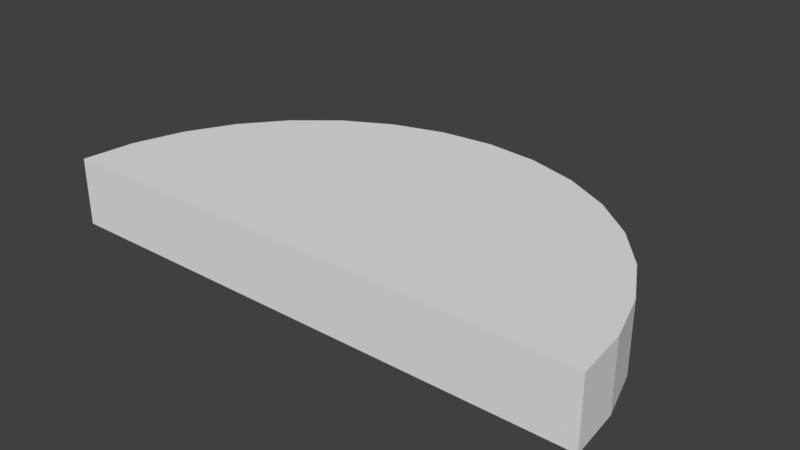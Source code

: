 # Source: halfMoon.blend  (saved by Blender 2.81.16; exported with 4.5.12 LTS)
import bpy
from mathutils import Matrix  # noqa: F401  (used for matrix-valued properties, if any)

bpy.ops.wm.read_factory_settings(use_empty=True)
scene = bpy.context.scene
scene.name = 'Scene'

# ---- collections
col_collection_1 = bpy.data.collections.new('Collection 1'); scene.collection.children.link(col_collection_1)

# ---- world
world_world = bpy.data.worlds.new('World'); scene.world = world_world
world_world.color = (0.05088, 0.05088, 0.05088)
world_world.use_sun_shadow = False
world_world.sun_shadow_jitter_overblur = 0.0
world_world.cycles.sampling_method = 'MANUAL'

# ---- meshes
me_circle = bpy.data.meshes.new('Circle')
me_circle.from_pydata([(0.0, 1.0, 0.0), (-0.1951, 0.9808, 0.0), (-0.3827, 0.9239, 0.0), (-0.5556, 0.8315, 0.0), (-0.7071, 0.7071, 0.0), (-0.8315, 0.5556, 0.0), (-0.9239, 0.3827, 0.0), (-0.9808, 0.1951, 0.0), (-1.0, 7.55e-08, 0.0), (1.0, 9.656e-07, 0.0), (0.9808, 0.1951, 0.0), (0.9239, 0.3827, 0.0), (0.8315, 0.5556, 0.0), (0.7071, 0.7071, 0.0), (0.5556, 0.8315, 0.0), (0.3827, 0.9239, 0.0), (0.1951, 0.9808, 0.0), (0.0, 1.0, 0.0), (-0.1951, 0.9808, 0.0), (-0.3827, 0.9239, 0.0), (-0.5556, 0.8315, 0.0), (-0.7071, 0.7071, 0.0), (-0.8315, 0.5556, 0.0), (-0.9239, 0.3827, 0.0), (-0.9808, 0.1951, 0.0), (-1.0, 7.55e-08, 0.0), (1.0, 9.656e-07, 0.0), (0.9808, 0.1951, 0.0), (0.9239, 0.3827, 0.0), (0.8315, 0.5556, 0.0), (0.7071, 0.7071, 0.0), (0.5556, 0.8315, 0.0), (0.3827, 0.9239, 0.0), (0.1951, 0.9808, 0.0), (0.0, 1.0, 0.0), (-0.1951, 0.9808, 0.0), (-0.3827, 0.9239, 0.0), (-0.5556, 0.8315, 0.0), (-0.7071, 0.7071, 0.0), (-0.8315, 0.5556, 0.0), (-0.9239, 0.3827, 0.0), (-0.9808, 0.1951, 0.0), (-1.0, 7.55e-08, 0.0), (1.0, 9.656e-07, 0.0), (0.9808, 0.1951, 0.0), (0.9239, 0.3827, 0.0), (0.8315, 0.5556, 0.0), (0.7071, 0.7071, 0.0), (0.5556, 0.8315, 0.0), (0.3827, 0.9239, 0.0), (0.1951, 0.9808, 0.0), (0.0, 1.0, 0.0), (-0.1951, 0.9808, 0.0), (-0.3827, 0.9239, 0.0), (-0.5556, 0.8315, 0.0), (-0.7071, 0.7071, 0.0), (-0.8315, 0.5556, 0.0), (-0.9239, 0.3827, 0.0), (-0.9808, 0.1951, 0.0), (-1.0, 7.55e-08, 0.0), (1.0, 9.656e-07, 0.0), (0.9808, 0.1951, 0.0), (0.9239, 0.3827, 0.0), (0.8315, 0.5556, 0.0), (0.7071, 0.7071, 0.0), (0.5556, 0.8315, 0.0), (0.3827, 0.9239, 0.0), (0.1951, 0.9808, 0.0), (0.0, 1.0, 0.25), (-0.1951, 0.9808, 0.25), (-0.3827, 0.9239, 0.25), (-0.5556, 0.8315, 0.25), (-0.7071, 0.7071, 0.25), (-0.8315, 0.5556, 0.25), (-0.9239, 0.3827, 0.25), (-0.9808, 0.1951, 0.25), (-1.0, 7.55e-08, 0.25), (1.0, 9.656e-07, 0.25), (0.9808, 0.1951, 0.25), (0.9239, 0.3827, 0.25), (0.8315, 0.5556, 0.25), (0.7071, 0.7071, 0.25), (0.5556, 0.8315, 0.25), (0.3827, 0.9239, 0.25), (0.1951, 0.9808, 0.25)], [], [(4, 3, 20, 21), (13, 12, 29, 30), (5, 4, 21, 22), (14, 13, 30, 31), (6, 5, 22, 23), (15, 14, 31, 32), (7, 6, 23, 24), (16, 15, 32, 33), (8, 7, 24, 25), (1, 0, 17, 18), (0, 16, 33, 17), (10, 9, 26, 27), (2, 1, 18, 19), (11, 10, 27, 28), (3, 2, 19, 20), (12, 11, 28, 29), (28, 27, 44, 45), (20, 19, 36, 37), (29, 28, 45, 46), (21, 20, 37, 38), (30, 29, 46, 47), (22, 21, 38, 39), (31, 30, 47, 48), (23, 22, 39, 40), (32, 31, 48, 49), (24, 23, 40, 41), (33, 32, 49, 50), (25, 24, 41, 42), (18, 17, 34, 35), (17, 33, 50, 34), (27, 26, 43, 44), (19, 18, 35, 36), (49, 48, 65, 66), (41, 40, 57, 58), (50, 49, 66, 67), (42, 41, 58, 59), (35, 34, 51, 52), (34, 50, 67, 51), (44, 43, 60, 61), (36, 35, 52, 53), (45, 44, 61, 62), (37, 36, 53, 54), (46, 45, 62, 63), (38, 37, 54, 55), (47, 46, 63, 64), (39, 38, 55, 56), (48, 47, 64, 65), (40, 39, 56, 57), (63, 62, 79, 80), (55, 54, 71, 72), (64, 63, 80, 81), (56, 55, 72, 73), (65, 64, 81, 82), (57, 56, 73, 74), (66, 65, 82, 83), (58, 57, 74, 75), (67, 66, 83, 84), (59, 58, 75, 76), (52, 51, 68, 69), (51, 67, 84, 68), (61, 60, 77, 78), (53, 52, 69, 70), (62, 61, 78, 79), (54, 53, 70, 71), (76, 77, 60, 59), (69, 68, 84, 83, 82, 81, 80, 79, 78, 77, 76, 75, 74, 73, 72, 71, 70), (52, 53, 54, 55, 56, 57, 58, 59, 60, 61, 62, 63, 64, 65, 66, 67, 51)])
_uv = me_circle.uv_layers.new(name='UVMap')
_uv.uv.foreach_set('vector', [0.0, 0.0, 0.0, 0.0, 0.0, 0.0, 0.0, 0.0, 0.0, 0.0, 0.0, 0.0, 0.0, 0.0, 0.0, 0.0, 0.0, 0.0, 0.0, 0.0, 0.0, 0.0, 0.0, 0.0, 0.0, 0.0, 0.0, 0.0, 0.0, 0.0, 0.0, 0.0, 0.0, 0.0, 0.0, 0.0, 0.0, 0.0, 0.0, 0.0, 0.0, 0.0, 0.0, 0.0, 0.0, 0.0, 0.0, 0.0, 0.0, 0.0, 0.0, 0.0, 0.0, 0.0, 0.0, 0.0, 0.0, 0.0, 0.0, 0.0, 0.0, 0.0, 0.0, 0.0, 0.0, 0.0, 0.0, 0.0, 0.0, 0.0, 0.0, 0.0, 0.0, 0.0, 0.0, 0.0, 0.0, 0.0, 0.0, 0.0, 0.0, 0.0, 0.0, 0.0, 0.0, 0.0, 0.0, 0.0, 0.0, 0.0, 0.0, 0.0, 0.0, 0.0, 0.0, 0.0, 0.0, 0.0, 0.0, 0.0, 0.0, 0.0, 0.0, 0.0, 0.0, 0.0, 0.0, 0.0, 0.0, 0.0, 0.0, 0.0, 0.0, 0.0, 0.0, 0.0, 0.0, 0.0, 0.0, 0.0, 0.0, 0.0, 0.0, 0.0, 0.0, 0.0, 0.0, 0.0, 0.0, 0.0, 0.0, 0.0, 0.0, 0.0, 0.0, 0.0, 0.0, 0.0, 0.0, 0.0, 0.0, 0.0, 0.0, 0.0, 0.0, 0.0, 0.0, 0.0, 0.0, 0.0, 0.0, 0.0, 0.0, 0.0, 0.0, 0.0, 0.0, 0.0, 0.0, 0.0, 0.0, 0.0, 0.0, 0.0, 0.0, 0.0, 0.0, 0.0, 0.0, 0.0, 0.0, 0.0, 0.0, 0.0, 0.0, 0.0, 0.0, 0.0, 0.0, 0.0, 0.0, 0.0, 0.0, 0.0, 0.0, 0.0, 0.0, 0.0, 0.0, 0.0, 0.0, 0.0, 0.0, 0.0, 0.0, 0.0, 0.0, 0.0, 0.0, 0.0, 0.0, 0.0, 0.0, 0.0, 0.0, 0.0, 0.0, 0.0, 0.0, 0.0, 0.0, 0.0, 0.0, 0.0, 0.0, 0.0, 0.0, 0.0, 0.0, 0.0, 0.0, 0.0, 0.0, 0.0, 0.0, 0.0, 0.0, 0.0, 0.0, 0.0, 0.0, 0.0, 0.0, 0.0, 0.0, 0.0, 0.0, 0.0, 0.0, 0.0, 0.0, 0.0, 0.0, 0.0, 0.0, 0.0, 0.0, 0.0, 0.0, 0.0, 0.0, 0.0, 0.0, 0.0, 0.0, 0.0, 0.0, 0.0, 0.0, 0.0, 0.0, 0.0, 0.0, 0.0, 0.0, 0.0, 0.0, 0.0, 0.0, 0.0, 0.0, 0.0, 0.0, 0.0, 0.0, 0.0, 0.0, 0.0, 0.0, 0.0, 0.0, 0.0, 0.0, 0.0, 0.0, 0.0, 0.0, 0.0, 0.0, 0.0, 0.0, 0.0, 0.0, 0.0, 0.0, 0.0, 0.0, 0.0, 0.0, 0.0, 0.0, 0.0, 0.0, 0.0, 0.0, 0.0, 0.0, 0.0, 0.0, 0.0, 0.0, 0.0, 0.0, 0.0, 0.0, 0.0, 0.0, 0.0, 0.0, 0.0, 0.0, 0.0, 0.0, 0.0, 0.0, 0.0, 0.0, 0.0, 0.0, 0.0, 0.0, 0.0, 0.0, 0.0, 0.0, 0.0, 0.0, 0.0, 0.0, 0.0, 0.0, 0.0, 0.0, 0.0, 0.0, 0.0, 0.0, 0.0, 0.0, 0.0, 0.0, 0.0, 0.0, 0.0, 0.0, 0.0, 0.0, 0.0, 0.0, 0.0, 0.0, 0.0, 0.0, 0.0, 0.0, 0.0, 0.0, 0.0, 0.0, 0.0, 0.0, 0.0, 0.0, 0.0, 0.0, 0.0, 0.0, 0.0, 0.0, 0.0, 0.0, 0.0, 0.0, 0.0, 1.0, 0.08257, 1.0, 0.1702, 0.9091, 0.1702, 0.9091, 0.08257, 0.9091, 0.9257, 0.9091, 1.0, 0.8182, 1.0, 0.8182, 0.9257, 1.0, 1.359e-08, 1.0, 0.08257, 0.9091, 0.08257, 0.9091, 0.0, 0.9091, 0.8431, 0.9091, 0.9257, 0.8182, 0.9257, 0.8182, 0.8431, 0.9091, 0.5041, 0.9091, 0.5784, 0.8182, 0.5784, 0.8182, 0.5041, 0.9091, 0.7555, 0.9091, 0.8431, 0.8182, 0.8431, 0.8182, 0.7555, 0.9091, 0.4216, 0.9091, 0.5041, 0.8182, 0.5041, 0.8182, 0.4216, 0.9091, 0.6661, 0.9091, 0.7555, 0.8182, 0.7555, 0.8182, 0.6661, 0.9091, 0.3339, 0.9091, 0.4216, 0.8182, 0.4216, 0.8182, 0.3339, 0.9091, 0.5784, 0.9091, 0.6661, 0.8182, 0.6661, 0.8182, 0.5784, 0.9091, 0.1569, 0.9091, 0.2445, 0.8182, 0.2445, 0.8182, 0.1569, 0.9091, 0.2445, 0.9091, 0.3339, 0.8182, 0.3339, 0.8182, 0.2445, 1.0, 0.2596, 1.0, 0.3473, 0.9091, 0.3473, 0.9091, 0.2596, 0.9091, 0.07431, 0.9091, 0.1569, 0.8182, 0.1569, 0.8182, 0.07431, 1.0, 0.1702, 1.0, 0.2596, 0.9091, 0.2596, 0.9091, 0.1702, 0.9091, 2.717e-08, 0.9091, 0.07431, 0.8182, 0.07431, 0.8182, 0.0, 0.7273, 0.9118, 0.7273, 0.0, 0.8182, 0.0, 0.8182, 0.9118, 0.006987, 0.5448, 0.0, 0.4559, 0.006987, 0.367, 0.02768, 0.2814, 0.06128, 0.2026, 0.1065, 0.1335, 0.1616, 0.07683, 0.2245, 0.0347, 0.2927, 0.00876, 0.3636, 0.0, 0.3636, 0.9118, 0.2927, 0.903, 0.2245, 0.8771, 0.1616, 0.835, 0.1065, 0.7783, 0.06128, 0.7092, 0.02768, 0.6304, 0.3706, 0.367, 0.3913, 0.2814, 0.4249, 0.2026, 0.4701, 0.1335, 0.5252, 0.07683, 0.5881, 0.0347, 0.6563, 0.00876, 0.7273, 0.0, 0.7273, 0.9118, 0.6563, 0.903, 0.5881, 0.8771, 0.5252, 0.835, 0.4701, 0.7783, 0.4249, 0.7092, 0.3913, 0.6304, 0.3706, 0.5448, 0.3636, 0.4559])
me_circle.use_remesh_preserve_volume = False
me_circle.use_remesh_preserve_attributes = False
me_circle.use_mirror_vertex_groups = False
me_circle.update()

# ---- objects
ob_halfmoon = bpy.data.objects.new('HalfMoon', me_circle)

# ---- transforms, parenting, visibility, modifiers, constraints
ob_halfmoon.location = (0.0, 0.0, 0.0)
ob_halfmoon.lineart.crease_threshold = 0.0

# ---- collection membership
col_collection_1.objects.link(ob_halfmoon)

# ---- scene / render settings (as saved in the file)
scene.frame_start = 1; scene.frame_end = 250; scene.frame_set(1)
scene.render.engine = 'BLENDER_EEVEE_NEXT'
scene.render.resolution_percentage = 50
scene.render.dither_intensity = 0.0
scene.cycles.use_denoising = False
scene.cycles.samples = 128
scene.cycles.sampling_pattern = 'TABULATED_SOBOL'
scene.cycles.use_adaptive_sampling = False
scene.cycles.use_light_tree = False
scene.cycles.blur_glossy = 0.0
scene.cycles.sample_clamp_indirect = 0.0
scene.view_settings.view_transform = 'Standard'
bpy.context.view_layer.update()

# ---- added for rendering (the .blend has no active camera and no usable light): camera, sun
cam_auto = bpy.data.cameras.new('AutoCamera')
cam_auto.lens = 50.0
cam_auto.sensor_width = 36.0
cam_auto.clip_end = 1000.0
ob_auto_camera = bpy.data.objects.new('AutoCamera', cam_auto)
scene.collection.objects.link(ob_auto_camera)
ob_auto_camera.location = (2.08176, -1.99811, 1.7904)
ob_auto_camera.rotation_euler = (1.09748, -7.21219e-08, 0.694738)
scene.camera = ob_auto_camera
light_auto_sun = bpy.data.lights.new('AutoSun', 'SUN')
light_auto_sun.energy = 3.0
light_auto_sun.angle = 0.0523599
ob_auto_sun = bpy.data.objects.new('AutoSun', light_auto_sun)
scene.collection.objects.link(ob_auto_sun)
ob_auto_sun.rotation_euler = (0.872665, 0.174533, 0.523599)
bpy.context.view_layer.update()
